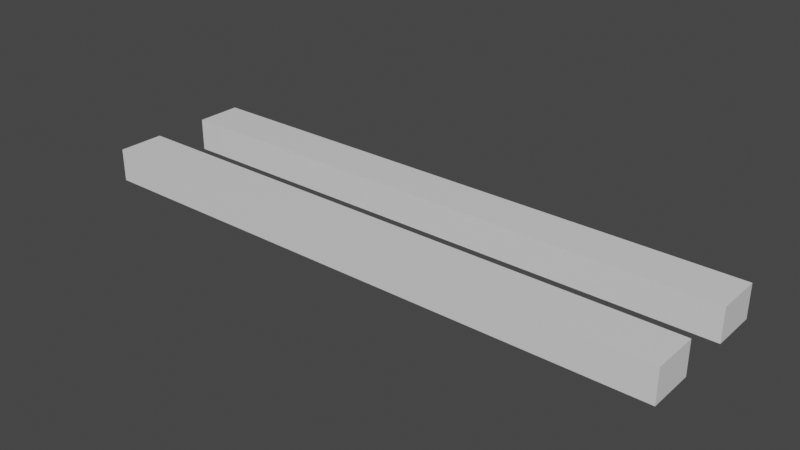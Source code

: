 # Source: Railways.blend  (saved by Blender 2.81.16; exported with 4.5.12 LTS)
import bpy
from mathutils import Matrix  # noqa: F401  (used for matrix-valued properties, if any)

bpy.ops.wm.read_factory_settings(use_empty=True)
scene = bpy.context.scene
scene.name = 'Scene'

# ---- collections
col_collection = bpy.data.collections.new('Collection'); scene.collection.children.link(col_collection)

# ---- materials (node trees are filled in below, after node groups)
mat_material = bpy.data.materials.new('Material')
mat_material.alpha_threshold = 0.0
mat_material.use_transparent_shadow = False
mat_material.line_color = (0.0, 0.0, 0.0, 1.0)
mat_material_001 = bpy.data.materials.new('Material.001')
mat_material_001.alpha_threshold = 0.0
mat_material_001.use_transparent_shadow = False
mat_material_001.line_color = (0.0, 0.0, 0.0, 1.0)

# ---- material node trees
mat_material.use_nodes = True; mat_material.node_tree.nodes.clear()
_N = mat_material.node_tree.nodes; _L = mat_material.node_tree.links
n0 = _N.new('ShaderNodeOutputMaterial'); n0.name = 'Material Output'; n0.location = (300, 300)
n1 = _N.new('ShaderNodeBsdfPrincipled'); n1.name = 'Principled BSDF'; n1.location = (10, 300)
n1.distribution = 'GGX'
n1.subsurface_method = 'BURLEY'
n1.inputs[2].default_value = 0.4
n1.inputs[3].default_value = 1.45
n1.inputs[27].default_value = (0.0, 0.0, 0.0, 1.0)
n1.inputs[28].default_value = 1.0
_L.new(n1.outputs[0], n0.inputs[0])
n0.is_active_output = True
mat_material_001.use_nodes = True; mat_material_001.node_tree.nodes.clear()
_N = mat_material_001.node_tree.nodes; _L = mat_material_001.node_tree.links
n0 = _N.new('ShaderNodeOutputMaterial'); n0.name = 'Material Output'; n0.location = (300, 300)
n1 = _N.new('ShaderNodeBsdfPrincipled'); n1.name = 'Principled BSDF'; n1.location = (10, 300)
n1.distribution = 'GGX'
n1.subsurface_method = 'BURLEY'
n1.inputs[2].default_value = 0.4
n1.inputs[3].default_value = 1.45
n1.inputs[27].default_value = (0.0, 0.0, 0.0, 1.0)
n1.inputs[28].default_value = 1.0
_L.new(n1.outputs[0], n0.inputs[0])
n0.is_active_output = True

# ---- world
world_world = bpy.data.worlds.new('World'); scene.world = world_world
world_world.use_nodes = True; world_world.node_tree.nodes.clear()
_N = world_world.node_tree.nodes; _L = world_world.node_tree.links
n0 = _N.new('ShaderNodeOutputWorld'); n0.name = 'World Output'; n0.location = (300, 300)
n1 = _N.new('ShaderNodeBackground'); n1.name = 'Background'; n1.location = (10, 300)
n1.inputs[0].default_value = (0.05088, 0.05088, 0.05088, 1.0)
_L.new(n1.outputs[0], n0.inputs[0])
n0.is_active_output = True
world_world.color = (0.05088, 0.05088, 0.05088)
world_world.use_sun_shadow = False
world_world.sun_shadow_jitter_overblur = 0.0

# ---- meshes
me_cube = bpy.data.meshes.new('Cube')
me_cube.from_pydata([(1.0, 1.0, 1.0), (1.0, 1.0, -1.0), (1.0, -1.0, 1.0), (1.0, -1.0, -1.0), (-1.0, 1.0, 1.0), (-1.0, 1.0, -1.0), (-1.0, -1.0, 1.0), (-1.0, -1.0, -1.0)], [], [(0, 4, 6, 2), (3, 2, 6, 7), (7, 6, 4, 5), (5, 1, 3, 7), (1, 0, 2, 3), (5, 4, 0, 1)])
_uv = me_cube.uv_layers.new(name='UVMap')
_uv.uv.foreach_set('vector', [0.625, 0.5, 0.875, 0.5, 0.875, 0.75, 0.625, 0.75, 0.375, 0.75, 0.625, 0.75, 0.625, 1.0, 0.375, 1.0, 0.375, 0.0, 0.625, 0.0, 0.625, 0.25, 0.375, 0.25, 0.125, 0.5, 0.375, 0.5, 0.375, 0.75, 0.125, 0.75, 0.375, 0.5, 0.625, 0.5, 0.625, 0.75, 0.375, 0.75, 0.375, 0.25, 0.625, 0.25, 0.625, 0.5, 0.375, 0.5])
me_cube.materials.append(mat_material)
me_cube.use_remesh_preserve_volume = False
me_cube.use_remesh_preserve_attributes = False
me_cube.use_mirror_vertex_groups = False
me_cube.update()
me_cube_001 = bpy.data.meshes.new('Cube.001')
me_cube_001.from_pydata([(1.0, 1.0, 1.0), (1.0, 1.0, -1.0), (1.0, -1.0, 1.0), (1.0, -1.0, -1.0), (-1.0, 1.0, 1.0), (-1.0, 1.0, -1.0), (-1.0, -1.0, 1.0), (-1.0, -1.0, -1.0)], [], [(0, 4, 6, 2), (3, 2, 6, 7), (7, 6, 4, 5), (5, 1, 3, 7), (1, 0, 2, 3), (5, 4, 0, 1)])
_uv = me_cube_001.uv_layers.new(name='UVMap')
_uv.uv.foreach_set('vector', [0.625, 0.5, 0.875, 0.5, 0.875, 0.75, 0.625, 0.75, 0.375, 0.75, 0.625, 0.75, 0.625, 1.0, 0.375, 1.0, 0.375, 0.0, 0.625, 0.0, 0.625, 0.25, 0.375, 0.25, 0.125, 0.5, 0.375, 0.5, 0.375, 0.75, 0.125, 0.75, 0.375, 0.5, 0.625, 0.5, 0.625, 0.75, 0.375, 0.75, 0.375, 0.25, 0.625, 0.25, 0.625, 0.5, 0.375, 0.5])
me_cube_001.materials.append(mat_material_001)
me_cube_001.use_remesh_preserve_volume = False
me_cube_001.use_remesh_preserve_attributes = False
me_cube_001.use_mirror_vertex_groups = False
me_cube_001.update()

# ---- objects
ob_cube = bpy.data.objects.new('Cube', me_cube)
ob_cube_001 = bpy.data.objects.new('Cube.001', me_cube_001)

# ---- transforms, parenting, visibility, modifiers, constraints
ob_cube.location = (0.0, 0.0, 0.0)
ob_cube.scale = (-2.042, -0.1616, 0.1145)
ob_cube.lock_rotations_4d = False
ob_cube.empty_display_type = 'ARROWS'
ob_cube.lineart.crease_threshold = 0.0
ob_cube_001.location = (0.0, 0.7148, 0.0)
ob_cube_001.scale = (-2.042, -0.1616, 0.1145)
ob_cube_001.lock_rotations_4d = False
ob_cube_001.empty_display_type = 'ARROWS'
ob_cube_001.lineart.crease_threshold = 0.0

# ---- collection membership
col_collection.objects.link(ob_cube)
col_collection.objects.link(ob_cube_001)

# ---- scene / render settings (as saved in the file)
scene.frame_start = 1; scene.frame_end = 250; scene.frame_set(1)
scene.render.engine = 'BLENDER_EEVEE_NEXT'
scene.cycles.use_denoising = False
scene.cycles.samples = 128
scene.cycles.sampling_pattern = 'TABULATED_SOBOL'
scene.cycles.use_adaptive_sampling = False
scene.cycles.use_light_tree = False
scene.view_settings.view_transform = 'Filmic'
bpy.context.view_layer.update()

# ---- added for rendering (the .blend has no active camera and no usable light): camera, sun
cam_auto = bpy.data.cameras.new('AutoCamera')
cam_auto.lens = 50.0
cam_auto.sensor_width = 36.0
cam_auto.clip_end = 1000.0
ob_auto_camera = bpy.data.objects.new('AutoCamera', cam_auto)
scene.collection.objects.link(ob_auto_camera)
ob_auto_camera.location = (3.90511, -4.32875, 3.12409)
ob_auto_camera.rotation_euler = (1.09748, -7.21219e-08, 0.694738)
scene.camera = ob_auto_camera
light_auto_sun = bpy.data.lights.new('AutoSun', 'SUN')
light_auto_sun.energy = 3.0
light_auto_sun.angle = 0.0523599
ob_auto_sun = bpy.data.objects.new('AutoSun', light_auto_sun)
scene.collection.objects.link(ob_auto_sun)
ob_auto_sun.rotation_euler = (0.872665, 0.174533, 0.523599)
bpy.context.view_layer.update()
